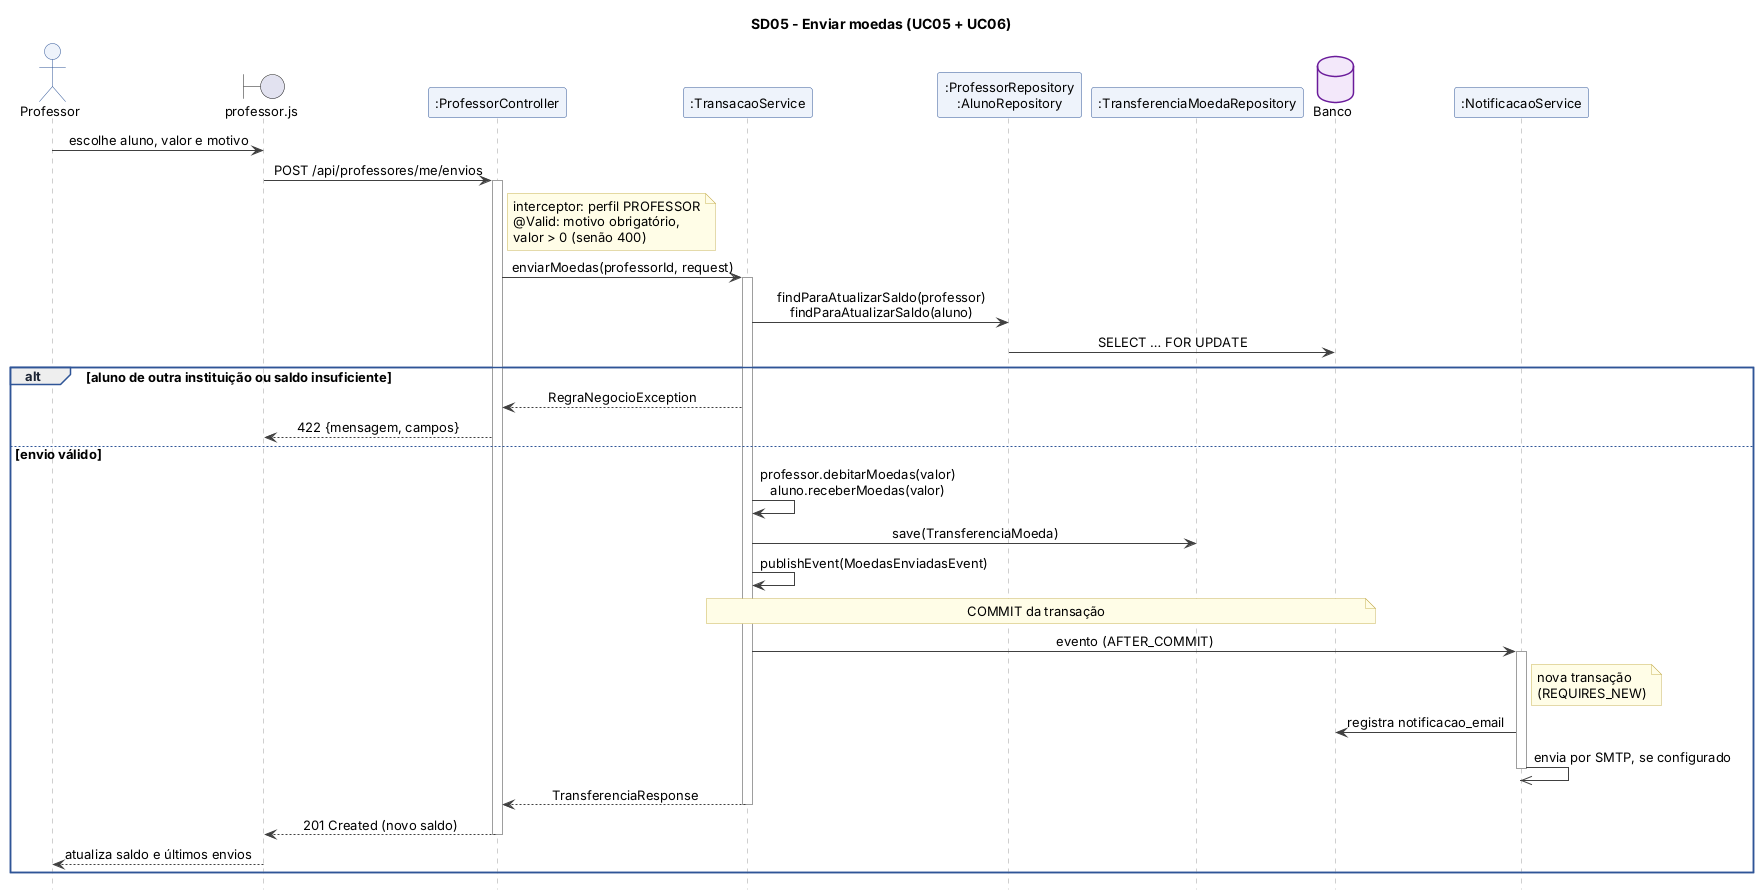

The diagram above was rendered by PlantUML. Its source (embedded in the PNG):
@startuml sd05_enviar_moedas
!include estilo.iuml
title SD05 - Enviar moedas (UC05 + UC06)

actor "Professor" as P
boundary "professor.js" as V
participant ":ProfessorController" as C
participant ":TransacaoService" as S
participant ":ProfessorRepository\n:AlunoRepository" as R
participant ":TransferenciaMoedaRepository" as RT
database "Banco" as DB
participant ":NotificacaoService" as N

P -> V : escolhe aluno, valor e motivo
V -> C : POST /api/professores/me/envios
note right of C : interceptor: perfil PROFESSOR\n@Valid: motivo obrigatório,\nvalor > 0 (senão 400)
activate C
C -> S : enviarMoedas(professorId, request)
activate S
S -> R : findParaAtualizarSaldo(professor)\nfindParaAtualizarSaldo(aluno)
R -> DB : SELECT … FOR UPDATE
alt aluno de outra instituição ou saldo insuficiente
  S --> C : RegraNegocioException
  C --> V : 422 {mensagem, campos}
else envio válido
  S -> S : professor.debitarMoedas(valor)\naluno.receberMoedas(valor)
  S -> RT : save(TransferenciaMoeda)
  S -> S : publishEvent(MoedasEnviadasEvent)
  note over S, DB : COMMIT da transação
  S -> N : evento (AFTER_COMMIT)
  activate N
  note right of N : nova transação\n(REQUIRES_NEW)
  N -> DB : registra notificacao_email
  N ->> N : envia por SMTP, se configurado
  deactivate N
  S --> C : TransferenciaResponse
  deactivate S
  C --> V : 201 Created (novo saldo)
  deactivate C
  V --> P : atualiza saldo e últimos envios
end
@enduml